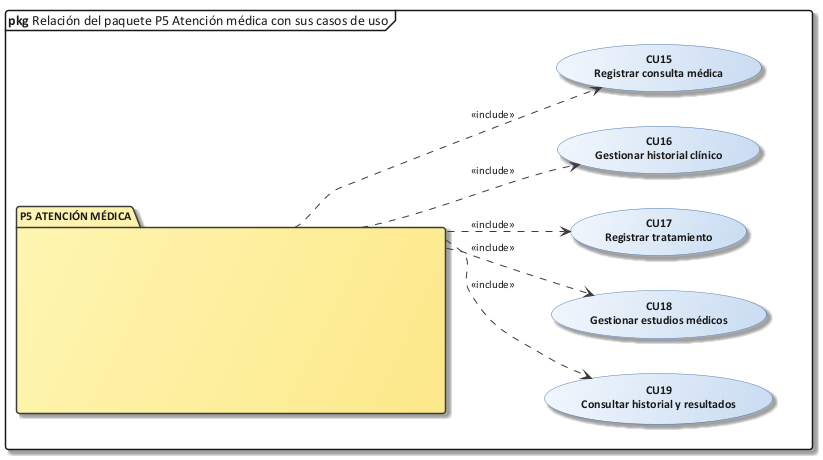

The diagram above was rendered by PlantUML. Its source (embedded in the PNG):
@startuml 26_rel_p5
!include C:/Users/Sergio Estaca Paco/Desktop/HeadSalud/Docs/diagramas/estilo_ea.iuml
skinparam PackageBackgroundColor #FFF6B3/#FDE98A
mainframe **pkg** Relación del paquete P5 Atención médica con sus casos de uso
left to right direction
package "P5 ATENCIÓN MÉDICA" as PK {
  skinparam rectangle<<oculto>> {
    BackgroundColor transparent
    BorderColor transparent
    StereotypeFontSize 0
    shadowing false
  }
  rectangle "<size:40>                                        </size>\n\n\n" <<oculto>> as X
}
usecase "CU15\nRegistrar consulta médica" as CU15
PK ..> CU15 : <<include>>
usecase "CU16\nGestionar historial clínico" as CU16
PK ..> CU16 : <<include>>
usecase "CU17\nRegistrar tratamiento" as CU17
PK ..> CU17 : <<include>>
usecase "CU18\nGestionar estudios médicos" as CU18
PK ..> CU18 : <<include>>
usecase "CU19\nConsultar historial y resultados" as CU19
PK ..> CU19 : <<include>>
@enduml